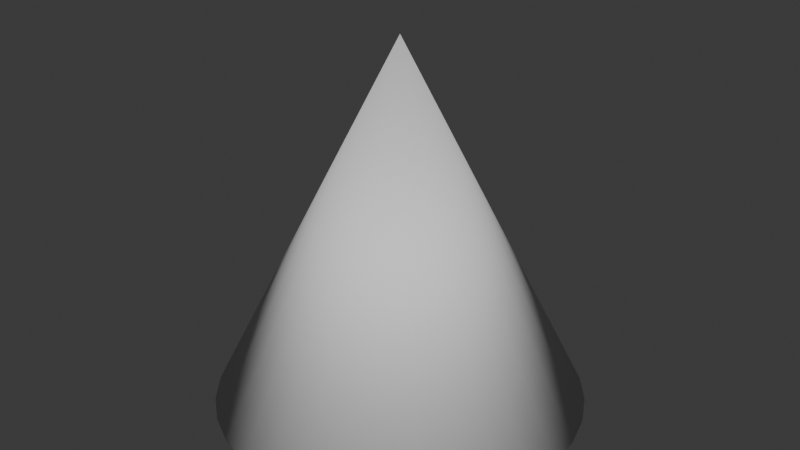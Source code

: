 # Source: Light.blend  (saved by Blender 4.2.67; exported with 4.5.12 LTS)
import bpy
from mathutils import Matrix  # noqa: F401  (used for matrix-valued properties, if any)

bpy.ops.wm.read_factory_settings(use_empty=True)
scene = bpy.context.scene
scene.name = 'Scene'

# ---- collections
col_collection = bpy.data.collections.new('Collection'); scene.collection.children.link(col_collection)

# ---- world
world_world = bpy.data.worlds.new('World'); scene.world = world_world
world_world.use_nodes = True; world_world.node_tree.nodes.clear()
_N = world_world.node_tree.nodes; _L = world_world.node_tree.links
n0 = _N.new('ShaderNodeOutputWorld'); n0.name = 'World Output'; n0.location = (300, 300)
n1 = _N.new('ShaderNodeBackground'); n1.name = 'Background'; n1.location = (10, 300)
n1.inputs[0].default_value = (0.05088, 0.05088, 0.05088, 1.0)
_L.new(n1.outputs[0], n0.inputs[0])
n0.is_active_output = True
world_world.color = (0.05088, 0.05088, 0.05088)
world_world.use_sun_shadow = False
world_world.sun_shadow_jitter_overblur = 0.0

# ---- meshes
me_light = bpy.data.meshes.new('Light')
me_light.from_pydata([(0.0, 1.0, -0.003821), (0.1951, 0.9808, -0.003821), (0.3827, 0.9239, -0.003821), (0.5556, 0.8315, -0.003821), (0.7071, 0.7071, -0.003821), (0.8315, 0.5556, -0.003821), (0.9239, 0.3827, -0.003821), (0.9808, 0.1951, -0.003821), (1.0, 0.0, -0.003821), (0.9808, -0.1951, -0.003821), (0.9239, -0.3827, -0.003821), (0.8315, -0.5556, -0.003821), (0.7071, -0.7071, -0.003821), (0.5556, -0.8315, -0.003821), (0.3827, -0.9239, -0.003821), (0.1951, -0.9808, -0.003821), (0.0, -1.0, -0.003821), (-0.1951, -0.9808, -0.003821), (-0.3827, -0.9239, -0.003821), (-0.5556, -0.8315, -0.003821), (-0.7071, -0.7071, -0.003821), (-0.8315, -0.5556, -0.003821), (-0.9239, -0.3827, -0.003821), (-0.9808, -0.1951, -0.003821), (-1.0, 0.0, -0.003821), (-0.9808, 0.1951, -0.003821), (-0.9239, 0.3827, -0.003821), (-0.8315, 0.5556, -0.003821), (-0.7071, 0.7071, -0.003821), (-0.5556, 0.8315, -0.003821), (-0.3827, 0.9239, -0.003821), (-0.1951, 0.9808, -0.003821), (0.0, 0.0, 1.996)], [], [(0, 32, 1), (1, 32, 2), (2, 32, 3), (3, 32, 4), (4, 32, 5), (5, 32, 6), (6, 32, 7), (7, 32, 8), (8, 32, 9), (9, 32, 10), (10, 32, 11), (11, 32, 12), (12, 32, 13), (13, 32, 14), (14, 32, 15), (15, 32, 16), (16, 32, 17), (17, 32, 18), (18, 32, 19), (19, 32, 20), (20, 32, 21), (21, 32, 22), (22, 32, 23), (23, 32, 24), (24, 32, 25), (25, 32, 26), (26, 32, 27), (27, 32, 28), (28, 32, 29), (29, 32, 30), (0, 1, 2, 3, 4, 5, 6, 7, 8, 9, 10, 11, 12, 13, 14, 15, 16, 17, 18, 19, 20, 21, 22, 23, 24, 25, 26, 27, 28, 29, 30, 31), (30, 32, 31), (31, 32, 0)])
me_light.polygons.foreach_set('use_smooth', [True] * 33)
_uv = me_light.uv_layers.new(name='UVMap')
_uv.uv.foreach_set('vector', [0.25, 0.49, 0.25, 0.25, 0.2968, 0.4854, 0.2968, 0.4854, 0.25, 0.25, 0.3418, 0.4717, 0.3418, 0.4717, 0.25, 0.25, 0.3833, 0.4496, 0.3833, 0.4496, 0.25, 0.25, 0.4197, 0.4197, 0.4197, 0.4197, 0.25, 0.25, 0.4496, 0.3833, 0.4496, 0.3833, 0.25, 0.25, 0.4717, 0.3418, 0.4717, 0.3418, 0.25, 0.25, 0.4854, 0.2968, 0.4854, 0.2968, 0.25, 0.25, 0.49, 0.25, 0.49, 0.25, 0.25, 0.25, 0.4854, 0.2032, 0.4854, 0.2032, 0.25, 0.25, 0.4717, 0.1582, 0.4717, 0.1582, 0.25, 0.25, 0.4496, 0.1167, 0.4496, 0.1167, 0.25, 0.25, 0.4197, 0.08029, 0.4197, 0.08029, 0.25, 0.25, 0.3833, 0.05045, 0.3833, 0.05045, 0.25, 0.25, 0.3418, 0.02827, 0.3418, 0.02827, 0.25, 0.25, 0.2968, 0.01461, 0.2968, 0.01461, 0.25, 0.25, 0.25, 0.01, 0.25, 0.01, 0.25, 0.25, 0.2032, 0.01461, 0.2032, 0.01461, 0.25, 0.25, 0.1582, 0.02827, 0.1582, 0.02827, 0.25, 0.25, 0.1167, 0.05045, 0.1167, 0.05045, 0.25, 0.25, 0.08029, 0.08029, 0.08029, 0.08029, 0.25, 0.25, 0.05045, 0.1167, 0.05045, 0.1167, 0.25, 0.25, 0.02827, 0.1582, 0.02827, 0.1582, 0.25, 0.25, 0.01461, 0.2032, 0.01461, 0.2032, 0.25, 0.25, 0.01, 0.25, 0.01, 0.25, 0.25, 0.25, 0.01461, 0.2968, 0.01461, 0.2968, 0.25, 0.25, 0.02827, 0.3418, 0.02827, 0.3418, 0.25, 0.25, 0.05045, 0.3833, 0.05045, 0.3833, 0.25, 0.25, 0.08029, 0.4197, 0.08029, 0.4197, 0.25, 0.25, 0.1167, 0.4496, 0.1167, 0.4496, 0.25, 0.25, 0.1582, 0.4717, 0.75, 0.49, 0.7968, 0.4854, 0.8418, 0.4717, 0.8833, 0.4496, 0.9197, 0.4197, 0.9496, 0.3833, 0.9717, 0.3418, 0.9854, 0.2968, 0.99, 0.25, 0.9854, 0.2032, 0.9717, 0.1582, 0.9496, 0.1167, 0.9197, 0.08029, 0.8833, 0.05045, 0.8418, 0.02827, 0.7968, 0.01461, 0.75, 0.01, 0.7032, 0.01461, 0.6582, 0.02827, 0.6167, 0.05045, 0.5803, 0.08029, 0.5504, 0.1167, 0.5283, 0.1582, 0.5146, 0.2032, 0.51, 0.25, 0.5146, 0.2968, 0.5283, 0.3418, 0.5504, 0.3833, 0.5803, 0.4197, 0.6167, 0.4496, 0.6582, 0.4717, 0.7032, 0.4854, 0.1582, 0.4717, 0.25, 0.25, 0.2032, 0.4854, 0.2032, 0.4854, 0.25, 0.25, 0.25, 0.49])
me_light.update()

# ---- objects
ob_light = bpy.data.objects.new('Light', me_light)

# ---- transforms, parenting, visibility, modifiers, constraints
ob_light.location = (0.0, 0.0, 0.0)

# ---- collection membership
col_collection.objects.link(ob_light)

# ---- scene / render settings (as saved in the file)
scene.frame_start = 1; scene.frame_end = 250; scene.frame_set(47)
scene.render.engine = 'BLENDER_EEVEE_NEXT'
scene.cycles.sampling_pattern = 'TABULATED_SOBOL'
bpy.context.view_layer.update()

# ---- added for rendering (the .blend has no active camera and no usable light): camera, sun
cam_auto = bpy.data.cameras.new('AutoCamera')
cam_auto.lens = 50.0
cam_auto.sensor_width = 36.0
cam_auto.clip_end = 1000.0
ob_auto_camera = bpy.data.objects.new('AutoCamera', cam_auto)
scene.collection.objects.link(ob_auto_camera)
ob_auto_camera.location = (3.20507, -3.84609, 3.56024)
ob_auto_camera.rotation_euler = (1.09748, -7.21219e-08, 0.694738)
scene.camera = ob_auto_camera
light_auto_sun = bpy.data.lights.new('AutoSun', 'SUN')
light_auto_sun.energy = 3.0
light_auto_sun.angle = 0.0523599
ob_auto_sun = bpy.data.objects.new('AutoSun', light_auto_sun)
scene.collection.objects.link(ob_auto_sun)
ob_auto_sun.rotation_euler = (0.872665, 0.174533, 0.523599)
bpy.context.view_layer.update()
